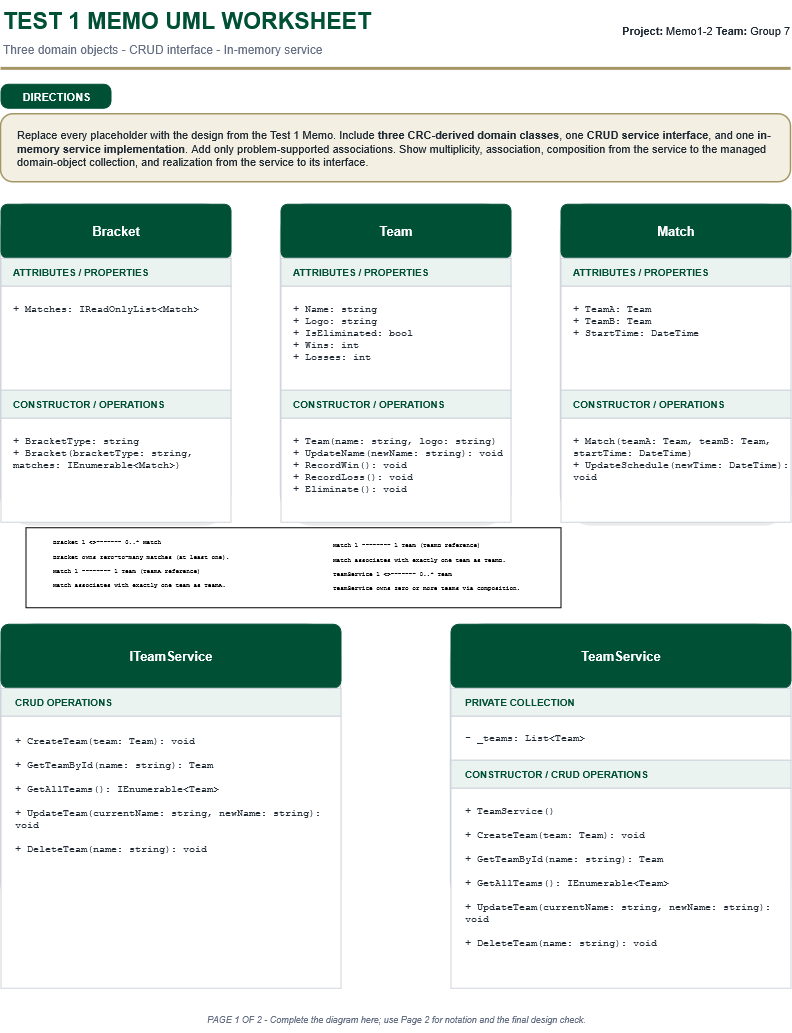

The diagram above was exported from draw.io. Its source (the exported page's mxGraphModel, read from the mxfile embedded in the PNG):
<mxGraphModel dx="763" dy="396" grid="1" gridSize="10" guides="1" tooltips="1" connect="1" arrows="1" fold="1" page="1" pageScale="1" pageWidth="850" pageHeight="1100" math="0" shadow="0">
  <root>
    <mxCell id="0" />
    <mxCell id="1" parent="0" />
    <mxCell id="2" parent="1" style="text;html=1;strokeColor=none;fillColor=none;fontColor=#005035;fontSize=23;fontStyle=1;align=left;verticalAlign=middle;" value="TEST 1 MEMO UML WORKSHEET" vertex="1">
      <mxGeometry height="42" width="510" x="30" y="20" as="geometry" />
    </mxCell>
    <mxCell id="3" parent="1" style="text;html=1;strokeColor=none;fillColor=none;fontColor=#667085;fontSize=12;align=left;verticalAlign=middle;" value="Three domain objects - CRUD interface - In-memory service" vertex="1">
      <mxGeometry height="24" width="600" x="30" y="58" as="geometry" />
    </mxCell>
    <mxCell id="4" parent="1" style="text;html=1;strokeColor=none;fillColor=none;fontColor=#1F2933;fontSize=11;align=right;verticalAlign=middle;" value="&lt;b&gt;Project:&lt;/b&gt;&amp;nbsp;Memo1-2&amp;nbsp;&lt;b&gt;Team:&lt;/b&gt;&amp;nbsp;Group 7" vertex="1">
      <mxGeometry height="42" width="265" x="555" y="30" as="geometry" />
    </mxCell>
    <mxCell id="5" parent="1" style="rounded=0;html=1;fillColor=#A49665;strokeColor=none;" value="" vertex="1">
      <mxGeometry height="3" width="790" x="30" y="88" as="geometry" />
    </mxCell>
    <mxCell id="6" parent="1" style="rounded=1;arcSize=30;html=1;fillColor=#005035;strokeColor=#005035;fontColor=#FFFFFF;fontSize=11;fontStyle=1;align=center;verticalAlign=middle;spacing=4;" value="DIRECTIONS" vertex="1">
      <mxGeometry height="24" width="110" x="30" y="105" as="geometry" />
    </mxCell>
    <mxCell id="7" parent="1" style="rounded=1;arcSize=18;whiteSpace=wrap;html=1;fillColor=#F3EFE2;strokeColor=#A49665;strokeWidth=1.5;fontColor=#1F2933;fontSize=11;align=left;verticalAlign=middle;spacingLeft=14;spacingRight=14;" value="Replace every placeholder with the design from the Test 1 Memo. Include &lt;b&gt;three CRC-derived domain classes&lt;/b&gt;, one &lt;b&gt;CRUD service interface&lt;/b&gt;, and one &lt;b&gt;in-memory service implementation&lt;/b&gt;. Add only problem-supported associations. Show multiplicity, association, composition from the service to the managed domain-object collection, and realization from the service to its interface." vertex="1">
      <mxGeometry height="68" width="790" x="30" y="135" as="geometry" />
    </mxCell>
    <mxCell id="10" parent="1" style="rounded=1;arcSize=12;html=1;fillColor=#000000;fillOpacity=8;strokeColor=none;" value="" vertex="1">
      <mxGeometry height="318" width="226" x="34" y="229" as="geometry" />
    </mxCell>
    <mxCell id="11" parent="1" style="rounded=1;arcSize=12;html=1;fillColor=#FFFFFF;strokeColor=#D0D5DD;strokeWidth=1.5;" value="" vertex="1">
      <mxGeometry height="318" width="230" x="30" y="225" as="geometry" />
    </mxCell>
    <mxCell id="12" parent="1" style="rounded=1;arcSize=12;whiteSpace=wrap;html=1;fillColor=#005035;strokeColor=#005035;fontColor=#FFFFFF;fontSize=13;fontStyle=1;align=center;verticalAlign=middle;" value="Bracket" vertex="1">
      <mxGeometry height="54" width="230" x="30" y="225" as="geometry" />
    </mxCell>
    <mxCell id="13" parent="1" style="whiteSpace=wrap;html=1;fillColor=#EAF3EF;strokeColor=#D0D5DD;fontColor=#005035;fontSize=10;fontStyle=1;align=left;verticalAlign=middle;spacingLeft=10;" value="ATTRIBUTES / PROPERTIES" vertex="1">
      <mxGeometry height="28" width="230" x="30" y="279" as="geometry" />
    </mxCell>
    <mxCell id="14" parent="1" style="whiteSpace=wrap;html=1;fillColor=#FFFFFF;strokeColor=#D0D5DD;fontColor=#1F2933;fontSize=10;fontFamily=Courier New;align=left;verticalAlign=top;spacingTop=10;spacingLeft=10;" value="+ Matches: IReadOnlyList&amp;lt;Match&amp;gt;" vertex="1">
      <mxGeometry height="104" width="230" x="30" y="307" as="geometry" />
    </mxCell>
    <mxCell id="15" parent="1" style="whiteSpace=wrap;html=1;fillColor=#EAF3EF;strokeColor=#D0D5DD;fontColor=#005035;fontSize=10;fontStyle=1;align=left;verticalAlign=middle;spacingLeft=10;" value="CONSTRUCTOR / OPERATIONS" vertex="1">
      <mxGeometry height="28" width="230" x="30" y="411" as="geometry" />
    </mxCell>
    <mxCell id="16" parent="1" style="whiteSpace=wrap;html=1;fillColor=#FFFFFF;strokeColor=#D0D5DD;fontColor=#1F2933;fontSize=10;fontFamily=Courier New;align=left;verticalAlign=top;spacingTop=10;spacingLeft=10;" value="+ BracketType: string&lt;div&gt;+ Bracket(bracketType: string, matches: IEnumerable&amp;lt;Match&amp;gt;)&lt;/div&gt;" vertex="1">
      <mxGeometry height="104" width="230" x="30" y="439" as="geometry" />
    </mxCell>
    <mxCell id="20" parent="1" style="rounded=1;arcSize=12;html=1;fillColor=#000000;fillOpacity=8;strokeColor=none;" value="" vertex="1">
      <mxGeometry height="318" width="226" x="314" y="229" as="geometry" />
    </mxCell>
    <mxCell id="21" parent="1" style="rounded=1;arcSize=12;html=1;fillColor=#FFFFFF;strokeColor=#D0D5DD;strokeWidth=1.5;" value="" vertex="1">
      <mxGeometry height="318" width="230" x="310" y="225" as="geometry" />
    </mxCell>
    <mxCell id="22" parent="1" style="rounded=1;arcSize=12;whiteSpace=wrap;html=1;fillColor=#005035;strokeColor=#005035;fontColor=#FFFFFF;fontSize=13;fontStyle=1;align=center;verticalAlign=middle;" value="Team" vertex="1">
      <mxGeometry height="54" width="230" x="310" y="225" as="geometry" />
    </mxCell>
    <mxCell id="23" parent="1" style="whiteSpace=wrap;html=1;fillColor=#EAF3EF;strokeColor=#D0D5DD;fontColor=#005035;fontSize=10;fontStyle=1;align=left;verticalAlign=middle;spacingLeft=10;" value="ATTRIBUTES / PROPERTIES" vertex="1">
      <mxGeometry height="28" width="230" x="310" y="279" as="geometry" />
    </mxCell>
    <mxCell id="24" parent="1" style="whiteSpace=wrap;html=1;fillColor=#FFFFFF;strokeColor=#D0D5DD;fontColor=#1F2933;fontSize=10;fontFamily=Courier New;align=left;verticalAlign=top;spacingTop=10;spacingLeft=10;" value="&lt;div&gt;+ Name: string&lt;/div&gt;&lt;div&gt;+ Logo: string&lt;/div&gt;&lt;div&gt;+ IsEliminated: bool&lt;/div&gt;&lt;div&gt;+ Wins: int&lt;/div&gt;&lt;div&gt;+ Losses: int&lt;/div&gt;" vertex="1">
      <mxGeometry height="104" width="230" x="310" y="307" as="geometry" />
    </mxCell>
    <mxCell id="25" parent="1" style="whiteSpace=wrap;html=1;fillColor=#EAF3EF;strokeColor=#D0D5DD;fontColor=#005035;fontSize=10;fontStyle=1;align=left;verticalAlign=middle;spacingLeft=10;" value="CONSTRUCTOR / OPERATIONS" vertex="1">
      <mxGeometry height="28" width="230" x="310" y="411" as="geometry" />
    </mxCell>
    <mxCell id="26" parent="1" style="whiteSpace=wrap;html=1;fillColor=#FFFFFF;strokeColor=#D0D5DD;fontColor=#1F2933;fontSize=10;fontFamily=Courier New;align=left;verticalAlign=top;spacingTop=10;spacingLeft=10;" value="&lt;div&gt;+ Team(name: string, logo: string)&amp;nbsp;&lt;/div&gt;&lt;div&gt;+ UpdateName(newName: string): void + RecordWin(): void&lt;/div&gt;&lt;div&gt;+ RecordLoss(): void&lt;/div&gt;&lt;div&gt;+ Eliminate(): void&lt;/div&gt;" vertex="1">
      <mxGeometry height="104" width="230" x="310" y="439" as="geometry" />
    </mxCell>
    <mxCell id="30" parent="1" style="rounded=1;arcSize=12;html=1;fillColor=#000000;fillOpacity=8;strokeColor=none;" value="" vertex="1">
      <mxGeometry height="318" width="226" x="594" y="229" as="geometry" />
    </mxCell>
    <mxCell id="31" parent="1" style="rounded=1;arcSize=12;html=1;fillColor=#FFFFFF;strokeColor=#D0D5DD;strokeWidth=1.5;" value="" vertex="1">
      <mxGeometry height="318" width="230" x="590" y="225" as="geometry" />
    </mxCell>
    <mxCell id="32" parent="1" style="rounded=1;arcSize=12;whiteSpace=wrap;html=1;fillColor=#005035;strokeColor=#005035;fontColor=#FFFFFF;fontSize=13;fontStyle=1;align=center;verticalAlign=middle;" value="Match" vertex="1">
      <mxGeometry height="54" width="230" x="590" y="225" as="geometry" />
    </mxCell>
    <mxCell id="33" parent="1" style="whiteSpace=wrap;html=1;fillColor=#EAF3EF;strokeColor=#D0D5DD;fontColor=#005035;fontSize=10;fontStyle=1;align=left;verticalAlign=middle;spacingLeft=10;" value="ATTRIBUTES / PROPERTIES" vertex="1">
      <mxGeometry height="28" width="230" x="590" y="279" as="geometry" />
    </mxCell>
    <mxCell id="34" parent="1" style="whiteSpace=wrap;html=1;fillColor=#FFFFFF;strokeColor=#D0D5DD;fontColor=#1F2933;fontSize=10;fontFamily=Courier New;align=left;verticalAlign=top;spacingTop=10;spacingLeft=10;" value="&lt;div&gt;+ TeamA: Team&lt;/div&gt;&lt;div&gt;+ TeamB: Team&lt;/div&gt;&lt;div&gt;+ StartTime: DateTime&lt;/div&gt;&lt;div&gt;&lt;br&gt;&lt;/div&gt;" vertex="1">
      <mxGeometry height="104" width="230" x="590" y="307" as="geometry" />
    </mxCell>
    <mxCell id="35" parent="1" style="whiteSpace=wrap;html=1;fillColor=#EAF3EF;strokeColor=#D0D5DD;fontColor=#005035;fontSize=10;fontStyle=1;align=left;verticalAlign=middle;spacingLeft=10;" value="CONSTRUCTOR / OPERATIONS" vertex="1">
      <mxGeometry height="28" width="230" x="590" y="411" as="geometry" />
    </mxCell>
    <mxCell id="36" parent="1" style="whiteSpace=wrap;html=1;fillColor=#FFFFFF;strokeColor=#D0D5DD;fontColor=#1F2933;fontSize=10;fontFamily=Courier New;align=left;verticalAlign=top;spacingTop=10;spacingLeft=10;" value="&lt;div&gt;+ Match(teamA: Team, teamB: Team, startTime: DateTime)&lt;/div&gt;&lt;div&gt;+ UpdateSchedule(newTime: DateTime): void&lt;/div&gt;" vertex="1">
      <mxGeometry height="104" width="230" x="590" y="439" as="geometry" />
    </mxCell>
    <mxCell id="50" parent="1" style="rounded=1;arcSize=12;html=1;fillColor=#000000;fillOpacity=8;strokeColor=none;" value="" vertex="1">
      <mxGeometry height="292" width="336" x="34" y="649" as="geometry" />
    </mxCell>
    <mxCell id="51" parent="1" style="rounded=1;arcSize=12;html=1;fillColor=#FFFFFF;strokeColor=#D0D5DD;strokeWidth=1.5;" value="" vertex="1">
      <mxGeometry height="292" width="340" x="30" y="645" as="geometry" />
    </mxCell>
    <mxCell id="52" parent="1" style="rounded=1;arcSize=12;whiteSpace=wrap;html=1;fillColor=#005035;strokeColor=#005035;fontColor=#FFFFFF;fontSize=13;fontStyle=1;align=center;verticalAlign=middle;" value="ITeamService" vertex="1">
      <mxGeometry height="64" width="340" x="30" y="645" as="geometry" />
    </mxCell>
    <mxCell id="53" parent="1" style="whiteSpace=wrap;html=1;fillColor=#EAF3EF;strokeColor=#D0D5DD;fontColor=#005035;fontSize=10;fontStyle=1;align=left;verticalAlign=middle;spacingLeft=12;" value="CRUD OPERATIONS" vertex="1">
      <mxGeometry height="28" width="340" x="30" y="709" as="geometry" />
    </mxCell>
    <mxCell id="54" parent="1" style="whiteSpace=wrap;html=1;fillColor=#FFFFFF;strokeColor=#D0D5DD;fontColor=#1F2933;fontSize=10;fontFamily=Courier New;align=left;verticalAlign=top;spacingTop=12;spacingLeft=12;" value="&lt;div&gt;+ CreateTeam(team: Team): void&lt;/div&gt;&lt;div&gt;&lt;br&gt;&lt;/div&gt;&lt;div&gt;+ GetTeamById(name: string): Team&lt;/div&gt;&lt;div&gt;&lt;br&gt;&lt;/div&gt;&lt;div&gt;+ GetAllTeams(): IEnumerable&amp;lt;Team&amp;gt;&lt;/div&gt;&lt;div&gt;&lt;br&gt;&lt;/div&gt;&lt;div&gt;+ UpdateTeam(currentName: string, newName: string): void&lt;/div&gt;&lt;div&gt;&lt;br&gt;&lt;/div&gt;+ DeleteTeam(name: string): void" vertex="1">
      <mxGeometry height="272" width="340" x="30" y="737" as="geometry" />
    </mxCell>
    <mxCell id="60" parent="1" style="rounded=1;arcSize=12;html=1;fillColor=#000000;fillOpacity=8;strokeColor=none;" value="" vertex="1">
      <mxGeometry height="292" width="336" x="484" y="649" as="geometry" />
    </mxCell>
    <mxCell id="61" parent="1" style="rounded=1;arcSize=12;html=1;fillColor=#FFFFFF;strokeColor=#D0D5DD;strokeWidth=1.5;" value="" vertex="1">
      <mxGeometry height="292" width="340" x="480" y="645" as="geometry" />
    </mxCell>
    <mxCell id="62" parent="1" style="rounded=1;arcSize=12;whiteSpace=wrap;html=1;fillColor=#005035;strokeColor=#005035;fontColor=#FFFFFF;fontSize=13;fontStyle=1;align=center;verticalAlign=middle;" value="TeamService" vertex="1">
      <mxGeometry height="64" width="340" x="480" y="645" as="geometry" />
    </mxCell>
    <mxCell id="63" parent="1" style="whiteSpace=wrap;html=1;fillColor=#EAF3EF;strokeColor=#D0D5DD;fontColor=#005035;fontSize=10;fontStyle=1;align=left;verticalAlign=middle;spacingLeft=12;" value="PRIVATE COLLECTION" vertex="1">
      <mxGeometry height="28" width="340" x="480" y="709" as="geometry" />
    </mxCell>
    <mxCell id="64" parent="1" style="whiteSpace=wrap;html=1;fillColor=#FFFFFF;strokeColor=#D0D5DD;fontColor=#1F2933;fontSize=10;fontFamily=Courier New;align=left;verticalAlign=middle;spacingLeft=12;" value="- _teams: List&amp;lt;Team&amp;gt;" vertex="1">
      <mxGeometry height="44" width="340" x="480" y="737" as="geometry" />
    </mxCell>
    <mxCell id="65" parent="1" style="whiteSpace=wrap;html=1;fillColor=#EAF3EF;strokeColor=#D0D5DD;fontColor=#005035;fontSize=10;fontStyle=1;align=left;verticalAlign=middle;spacingLeft=12;" value="CONSTRUCTOR / CRUD OPERATIONS" vertex="1">
      <mxGeometry height="28" width="340" x="480" y="781" as="geometry" />
    </mxCell>
    <mxCell id="66" parent="1" style="whiteSpace=wrap;html=1;fillColor=#FFFFFF;strokeColor=#D0D5DD;fontColor=#1F2933;fontSize=10;fontFamily=Courier New;align=left;verticalAlign=top;spacingTop=10;spacingLeft=12;" value="+ TeamService()&lt;br&gt;&lt;br&gt;+ CreateTeam(team: Team): void&lt;br&gt;&lt;br&gt;+ GetTeamById(name: string): Team&lt;br&gt;&lt;br&gt;+ GetAllTeams(): IEnumerable&amp;lt;Team&amp;gt;&lt;br&gt;&lt;br&gt;+ UpdateTeam(currentName: string, newName: string): void&lt;br&gt;&lt;br&gt;+ DeleteTeam(name: string): void" vertex="1">
      <mxGeometry height="200" width="340" x="480" y="809" as="geometry" />
    </mxCell>
    <mxCell id="74" parent="1" style="text;html=1;strokeColor=none;fillColor=none;fontColor=#667085;fontSize=9;fontStyle=2;align=center;verticalAlign=middle;" value="PAGE 1 OF 2 - Complete the diagram here; use Page 2 for notation and the final design check." vertex="1">
      <mxGeometry height="24" width="590" x="130" y="1028" as="geometry" />
    </mxCell>
    <mxCell id="fK5C3-lR926Sp2dyLOEH-76" parent="1" style="rounded=0;whiteSpace=wrap;html=1;" value="" vertex="1">
      <mxGeometry height="80" width="535" x="55" y="548.5" as="geometry" />
    </mxCell>
    <mxCell id="fK5C3-lR926Sp2dyLOEH-74" parent="1" style="text;whiteSpace=wrap;html=1;" value="&lt;font face=&quot;Courier New&quot; style=&quot;font-size: 6px;&quot;&gt;Bracket 1 &amp;lt;&amp;gt;------- 0..* Match&lt;br&gt;Bracket owns zero-to-many matches (at least one).&lt;br&gt;Match 1 -------- 1 Team (TeamA reference)&lt;br&gt;Match associates with exactly one team as TeamA.&lt;br&gt;&lt;br&gt;&lt;/font&gt;" vertex="1">
      <mxGeometry height="83" width="220" x="80" y="547" as="geometry" />
    </mxCell>
    <mxCell id="fK5C3-lR926Sp2dyLOEH-75" parent="1" style="text;whiteSpace=wrap;html=1;" value="&lt;font face=&quot;Courier New&quot; style=&quot;font-size: 6px;&quot;&gt;Match 1 -------- 1 Team (TeamB reference)&lt;br&gt;Match associates with exactly one team as TeamB.&lt;br&gt;TeamService 1 &amp;lt;&amp;gt;------- 0..* Team&lt;br&gt;TeamService owns zero or more teams via composition.&lt;/font&gt;" vertex="1">
      <mxGeometry height="80" width="220" x="360" y="550" as="geometry" />
    </mxCell>
  </root>
</mxGraphModel>